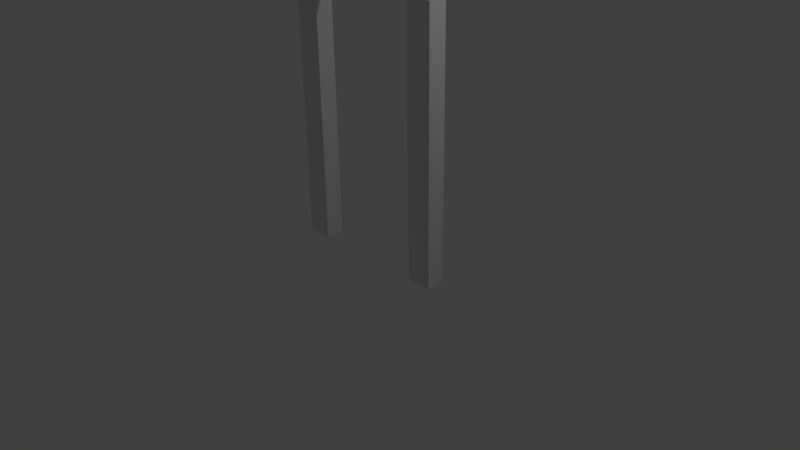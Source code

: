 # Source: robot.blend  (saved by Blender 2.75.0; exported with 4.5.12 LTS)
import bpy
from mathutils import Matrix  # noqa: F401  (used for matrix-valued properties, if any)

bpy.ops.wm.read_factory_settings(use_empty=True)
scene = bpy.context.scene
scene.name = 'Scene'

# ---- collections
col_collection_1 = bpy.data.collections.new('Collection 1'); scene.collection.children.link(col_collection_1)

# ---- materials (node trees are filled in below, after node groups)
mat_material = bpy.data.materials.new('Material')
mat_material.alpha_threshold = 0.0
mat_material.use_transparent_shadow = False
mat_material.roughness = 0.5
mat_material.line_color = (0.0, 0.0, 0.0, 1.0)

# ---- material node trees

# ---- world
world_world = bpy.data.worlds.new('World'); scene.world = world_world
world_world.color = (0.05088, 0.05088, 0.05088)
world_world.use_sun_shadow = False
world_world.sun_shadow_jitter_overblur = 0.0
world_world.cycles.sampling_method = 'MANUAL'
world_world.cycles.sample_map_resolution = 256

# ---- cameras
cam_camera = bpy.data.cameras.new('Camera')
cam_camera.clip_end = 100.0
cam_camera.lens = 35.0
cam_camera.sensor_width = 32.0
cam_camera.sensor_height = 18.0
cam_camera.ortho_scale = 7.314
cam_camera.dof.focus_distance = 0.0
cam_camera.dof.aperture_fstop = 128.0

# ---- lights
light_lamp = bpy.data.lights.new('Lamp', 'POINT')
light_lamp.transmission_factor = 0.0
light_lamp.cutoff_distance = 30.0
light_lamp.energy = 100.0
light_lamp.shadow_buffer_clip_start = 1.001
light_lamp.shadow_soft_size = 0.1
light_lamp.shadow_maximum_resolution = 0.006
light_lamp.use_absolute_resolution = True
light_lamp.cycles.use_multiple_importance_sampling = False

# ---- meshes
me_robot = bpy.data.meshes.new('robot')
me_robot.from_pydata([(-0.5964, 0.08946, 3.509), (-0.5964, -0.08946, 3.509), (-0.5964, 0.08946, 4.702), (-0.5964, -0.08946, 4.702), (-1.115, 0.121, 0.0), (-0.7735, 0.121, 0.0), (-0.7735, -0.121, 0.0), (-1.115, -0.121, 0.0), (-1.115, 0.121, 3.411), (-0.7735, 0.121, 3.411), (-0.7735, -0.121, 3.411), (-1.115, -0.121, 3.411), (6.754e-09, 0.08946, 3.509), (-1.856e-07, -0.08946, 3.509), (3.644e-07, 0.08946, 4.702), (-1.26e-07, -0.08946, 4.702)], [], [(13, 15, 3, 1), (2, 0, 1, 3), (4, 5, 6, 7), (8, 11, 10, 9), (4, 8, 9, 5), (5, 9, 10, 6), (6, 10, 11, 7), (8, 4, 7, 11), (0, 2, 14, 12), (2, 3, 15, 14), (0, 12, 13, 1)])
me_robot.materials.append(mat_material)
me_robot.use_remesh_preserve_volume = False
me_robot.use_remesh_preserve_attributes = False
me_robot.use_mirror_vertex_groups = False
me_robot.update()
arm_robot_armature = bpy.data.armatures.new('robot_armature')  # bones are not reproduced

# ---- objects
ob_robot_arm = bpy.data.objects.new('robot_arm', arm_robot_armature)
ob_robot = bpy.data.objects.new('robot', me_robot)
ob_lamp = bpy.data.objects.new('Lamp', light_lamp)
ob_camera = bpy.data.objects.new('Camera', cam_camera)

# ---- transforms, parenting, visibility, modifiers, constraints
ob_robot_arm.location = (0.0, 0.0, 0.0)
ob_robot_arm.show_in_front = True
ob_robot_arm.lineart.crease_threshold = 0.0
ob_robot.parent = ob_robot_arm
ob_robot.location = (0.0, 0.0, 0.0)
ob_robot.lock_rotations_4d = False
ob_robot.empty_display_type = 'ARROWS'
ob_robot.lineart.crease_threshold = 0.0
_vg = ob_robot.vertex_groups.new(name='Bone')
for _i, _w in zip([2, 3, 12, 13, 14, 15], [0.9045, 0.9007, 0.3331, 0.3331, 0.9847, 0.9861]): _vg.add([_i], _w, 'REPLACE')
_vg = ob_robot.vertex_groups.new(name='Bone_L')
for _i, _w in zip([12, 13], [0.3308, 0.3308]): _vg.add([_i], _w, 'REPLACE')
_vg = ob_robot.vertex_groups.new(name='Bone_L.001')
_vg = ob_robot.vertex_groups.new(name='Bone_R')
for _i, _w in zip([0, 1, 2, 3, 12, 13], [0.9874, 0.982, 0.0932, 0.09687, 0.3361, 0.3361]): _vg.add([_i], _w, 'REPLACE')
_vg = ob_robot.vertex_groups.new(name='Bone_R.001')
_vg.add([4, 5, 6, 7, 8, 9, 10, 11], 1.0, 'REPLACE')
_m = ob_robot.modifiers.new('Mirror', 'MIRROR')
_m = ob_robot.modifiers.new('Armature', 'ARMATURE')
_m.object = ob_robot_arm
ob_lamp.location = (4.076, 1.005, 5.904)
ob_lamp.rotation_euler = (0.6503, 0.05522, 1.866)
ob_lamp.lock_rotations_4d = False
ob_lamp.empty_display_type = 'ARROWS'
ob_lamp.color = (0.0, 0.0, 0.0, 0.0)
ob_lamp.lineart.crease_threshold = 0.0
ob_camera.location = (7.481, -6.508, 5.344)
ob_camera.rotation_euler = (1.109, 0.01082, 0.8149)
ob_camera.lock_rotations_4d = False
ob_camera.empty_display_type = 'ARROWS'
ob_camera.color = (0.0, 0.0, 0.0, 0.0)
ob_camera.display_type = 'WIRE'
ob_camera.lineart.crease_threshold = 0.0

# ---- collection membership
col_collection_1.objects.link(ob_robot_arm)
col_collection_1.objects.link(ob_robot)
col_collection_1.objects.link(ob_lamp)
col_collection_1.objects.link(ob_camera)

# ---- scene / render settings (as saved in the file)
scene.camera = ob_camera
scene.frame_start = 1; scene.frame_end = 250; scene.frame_set(7)
scene.render.engine = 'BLENDER_EEVEE_NEXT'
scene.render.resolution_percentage = 50
scene.render.dither_intensity = 0.0
scene.cycles.use_denoising = False
scene.cycles.samples = 10
scene.cycles.sampling_pattern = 'TABULATED_SOBOL'
scene.cycles.light_sampling_threshold = 0.0
scene.cycles.use_adaptive_sampling = False
scene.cycles.use_light_tree = False
scene.cycles.blur_glossy = 0.0
scene.cycles.pixel_filter_type = 'GAUSSIAN'
scene.cycles.sample_clamp_indirect = 0.0
scene.view_settings.view_transform = 'Standard'
bpy.context.view_layer.update()
